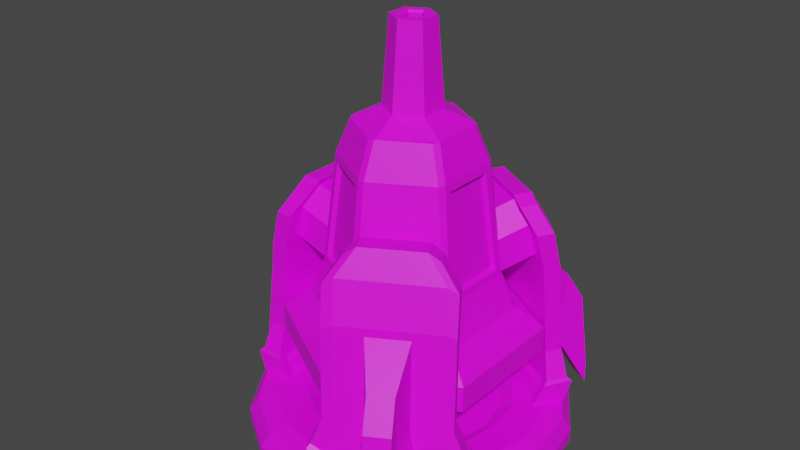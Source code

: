 # Source: AlienStationaryMissileLauncher.blend  (saved by Blender 3.6.11; exported with 4.5.12 LTS)
import bpy
from mathutils import Matrix  # noqa: F401  (used for matrix-valued properties, if any)

bpy.ops.wm.read_factory_settings(use_empty=True)
scene = bpy.context.scene
scene.name = 'Scene'

# ---- collections
col_collection = bpy.data.collections.new('Collection'); scene.collection.children.link(col_collection)

# ---- images (referenced by path relative to the original .blend; pixels are not part of the script)
import os
ASSET_DIR = os.environ.get("B2B_ASSET_DIR", "")  # directory of the original .blend (textures are referenced by path, not embedded)
HERE = os.path.dirname(os.path.abspath(__file__))  # packed textures are extracted next to this script under _unpacked/

def load_image(name, relpath, width, height, colorspace="sRGB"):
    """Load a texture the original file referenced (path relative to the .blend, or extracted next to this script)."""
    p = next((c for c in (os.path.join(HERE, relpath), os.path.join(ASSET_DIR, relpath)) if relpath and os.path.exists(c)), "")
    if p:
        img = bpy.data.images.load(p, check_existing=True)
        img.name = name
    else:  # same state as the original file: an image datablock whose file is absent (Cycles renders it pink)
        img = bpy.data.images.new(name, width, height)
        img.source = "FILE"
        img.filepath = "//" + (relpath or name)
    img.colorspace_settings.name = colorspace
    return img
img_blue_team_png = load_image('blue_team.png', 'blue_team.png', 1024, 1024, 'sRGB')

# ---- materials (node trees are filled in below, after node groups)
mat_material = bpy.data.materials.new('Material')
mat_material.alpha_threshold = 0.0
mat_material.use_transparent_shadow = False
mat_material.roughness = 0.5
mat_material.line_color = (0.0, 0.0, 0.0, 1.0)

# ---- material node trees
mat_material.use_nodes = True; mat_material.node_tree.nodes.clear()
_N = mat_material.node_tree.nodes; _L = mat_material.node_tree.links
n0 = _N.new('ShaderNodeOutputMaterial'); n0.name = 'Material Output'; n0.location = (300, 300)
n1 = _N.new('ShaderNodeBsdfPrincipled'); n1.name = 'Principled BSDF'; n1.location = (10, 300)
n1.distribution = 'GGX'
n1.subsurface_method = 'RANDOM_WALK_SKIN'
n1.inputs[3].default_value = 1.45
n1.inputs[27].default_value = (0.0, 0.0, 0.0, 1.0)
n1.inputs[28].default_value = 1.0
n2 = _N.new('ShaderNodeTexImage'); n2.name = 'Image Texture'; n2.location = (-280, 280)
n2.image = img_blue_team_png
_L.new(n1.outputs[0], n0.inputs[0])
_L.new(n2.outputs[0], n1.inputs[0])
n0.is_active_output = True

# ---- world
world_world = bpy.data.worlds.new('World'); scene.world = world_world
world_world.use_nodes = True; world_world.node_tree.nodes.clear()
_N = world_world.node_tree.nodes; _L = world_world.node_tree.links
n0 = _N.new('ShaderNodeOutputWorld'); n0.name = 'World Output'; n0.location = (300, 300)
n1 = _N.new('ShaderNodeBackground'); n1.name = 'Background'; n1.location = (10, 300)
n1.inputs[0].default_value = (0.05088, 0.05088, 0.05088, 1.0)
_L.new(n1.outputs[0], n0.inputs[0])
n0.is_active_output = True
world_world.color = (0.05088, 0.05088, 0.05088)
world_world.use_sun_shadow = False
world_world.sun_shadow_jitter_overblur = 0.0

# ---- meshes
me_cylinder = bpy.data.meshes.new('Cylinder')
me_cylinder.from_pydata([(0.0, 0.4876, 5.616), (0.4222, 0.2438, 5.616), (0.4222, -0.2438, 5.616), (0.0, -0.4876, 5.616), (-0.4222, -0.2438, 5.616), (-0.4222, 0.2438, 5.616), (7.221e-09, 2.201, 1.897), (1.906, 1.1, 1.897), (1.906, -1.1, 1.897), (7.221e-09, -2.201, 1.897), (-1.906, -1.1, 1.897), (-1.906, 1.1, 1.897), (7.221e-09, 2.201, 1.454), (1.906, 1.1, 1.454), (1.906, -1.1, 1.454), (7.221e-09, -2.201, 1.454), (-1.906, -1.1, 1.454), (-1.906, 1.1, 1.454), (0.213, 0.123, 7.059), (3.208e-07, 0.246, 7.059), (0.213, -0.123, 7.059), (3.208e-07, -0.246, 7.059), (-0.213, -0.123, 7.059), (-0.213, 0.123, 7.059), (0.3203, 0.1849, 7.059), (3.208e-07, 0.3698, 7.059), (0.3203, -0.1849, 7.059), (3.208e-07, -0.3698, 7.059), (-0.3203, -0.1849, 7.059), (-0.3203, 0.1849, 7.059), (0.1702, 0.09829, 7.018), (-1.726e-07, 0.1966, 7.018), (0.1702, -0.09829, 7.018), (-1.726e-07, -0.1966, 7.018), (-0.1702, -0.09829, 7.018), (-0.1702, 0.09829, 7.018), (8.65e-09, 2.037, 1.342), (1.764, 1.018, 1.342), (1.764, -1.018, 1.342), (8.65e-09, -2.037, 1.342), (-1.764, -1.018, 1.342), (-1.764, 1.018, 1.342), (1.681e-09, 1.499, 1.054), (1.298, 0.7493, 1.054), (1.298, -0.7493, 1.054), (1.681e-09, -1.499, 1.054), (-1.298, -0.7493, 1.054), (-1.298, 0.7493, 1.054), (-0.05769, 1.699, 2.269), (0.05769, 1.699, 2.269), (7.992e-10, 1.784, 2.228), (1.442, 0.8994, 2.269), (1.5, 0.7994, 2.269), (1.545, 0.892, 2.228), (1.5, -0.7994, 2.269), (1.442, -0.8994, 2.269), (1.545, -0.892, 2.228), (0.05769, -1.699, 2.269), (-0.05769, -1.699, 2.269), (7.992e-10, -1.784, 2.228), (-1.442, -0.8994, 2.269), (-1.5, -0.7994, 2.269), (-1.545, -0.892, 2.228), (-1.5, 0.7994, 2.269), (-1.442, 0.8994, 2.269), (-1.545, 0.892, 2.228), (0.866, 0.4334, 5.392), (0.8083, 0.5333, 5.392), (0.8087, 0.4669, 5.392), (0.05769, 0.9667, 5.392), (-0.05769, 0.9667, 5.392), (0.0, 0.9338, 5.392), (0.8083, -0.5333, 5.392), (0.866, -0.4334, 5.392), (0.8087, -0.4669, 5.392), (-0.05769, -0.9667, 5.392), (0.05769, -0.9667, 5.392), (0.0, -0.9338, 5.392), (-0.866, -0.4334, 5.392), (-0.8083, -0.5333, 5.392), (-0.8087, -0.4669, 5.392), (-0.8083, 0.5333, 5.392), (-0.866, 0.4334, 5.392), (-0.8087, 0.4669, 5.392), (-8.246e-09, 2.63, 0.4105), (1.006, 2.43, 0.4105), (-8.852e-09, 2.782, -0.0389), (-8.852e-09, 2.782, 0.1858), (1.065, 2.57, -0.0389), (1.065, 2.57, 0.1858), (1.967, 1.967, -0.0389), (1.967, 1.967, 0.1858), (2.57, 1.065, -0.0389), (2.57, 1.065, 0.1858), (2.782, 0.0, -0.0389), (2.782, 0.0, 0.1858), (2.57, -1.065, -0.0389), (2.57, -1.065, 0.1858), (1.967, -1.967, -0.0389), (1.967, -1.967, 0.1858), (1.065, -2.57, -0.0389), (1.065, -2.57, 0.1858), (-8.852e-09, -2.782, -0.0389), (-8.852e-09, -2.782, 0.1858), (-1.065, -2.57, -0.0389), (-1.065, -2.57, 0.1858), (-1.967, -1.967, -0.0389), (-1.967, -1.967, 0.1858), (-2.57, -1.065, -0.0389), (-2.57, -1.065, 0.1858), (-2.782, 0.0, -0.0389), (-2.782, 0.0, 0.1858), (-2.57, 1.065, -0.0389), (-2.57, 1.065, 0.1858), (-1.967, 1.967, -0.0389), (-1.967, 1.967, 0.1858), (-1.065, 2.57, -0.0389), (-1.065, 2.57, 0.1858), (1.859, 1.859, 0.4105), (2.43, 1.006, 0.4105), (2.63, 8.167e-10, 0.4105), (2.43, -1.006, 0.4105), (1.859, -1.859, 0.4105), (1.006, -2.43, 0.4105), (-8.246e-09, -2.63, 0.4105), (-1.006, -2.43, 0.4105), (-1.859, -1.859, 0.4105), (-2.43, -1.006, 0.4105), (-2.63, 8.167e-10, 0.4105), (-2.43, 1.006, 0.4105), (-1.859, 1.859, 0.4105), (-1.006, 2.43, 0.4105), (-5.441e-09, 1.774, 0.4905), (-0.6789, 1.639, 0.4905), (-1.254, 1.254, 0.4905), (-1.639, 0.6789, 0.4905), (-1.774, -1.195e-08, 0.4905), (-1.639, -0.6789, 0.4905), (-1.254, -1.254, 0.4905), (-0.6789, -1.639, 0.4905), (-5.441e-09, -1.774, 0.4905), (0.6789, -1.639, 0.4905), (1.254, -1.254, 0.4905), (1.639, -0.6789, 0.4905), (1.774, -1.195e-08, 0.4905), (1.639, 0.6789, 0.4905), (1.254, 1.254, 0.4905), (0.6789, 1.639, 0.4905), (-5.441e-09, 2.311, 0.4905), (-0.8844, 2.135, 0.4905), (-1.634, 1.634, 0.4905), (-2.135, 0.8844, 0.4905), (-2.311, -3.797e-09, 0.4905), (-2.135, -0.8844, 0.4905), (-1.634, -1.634, 0.4905), (-0.8844, -2.135, 0.4905), (-5.441e-09, -2.311, 0.4905), (0.8844, -2.135, 0.4905), (1.634, -1.634, 0.4905), (2.135, -0.8844, 0.4905), (2.311, -3.797e-09, 0.4905), (2.135, 0.8844, 0.4905), (1.634, 1.634, 0.4905), (0.8844, 2.135, 0.4905), (-8.606e-10, 1.557, 0.3718), (-0.5958, 1.438, 0.3718), (-1.101, 1.101, 0.3718), (-1.438, 0.5958, 0.3718), (-1.557, -8.668e-09, 0.3718), (-1.438, -0.5958, 0.3718), (-1.101, -1.101, 0.3718), (-0.5958, -1.438, 0.3718), (-8.606e-10, -1.557, 0.3718), (0.5958, -1.438, 0.3718), (1.101, -1.101, 0.3718), (1.438, -0.5958, 0.3718), (1.557, -8.668e-09, 0.3718), (1.438, 0.5958, 0.3718), (1.101, 1.101, 0.3718), (0.5958, 1.438, 0.3718), (-0.169, 1.374, 2.989), (-0.169, 1.163, 4.672), (0.05769, 1.211, 4.799), (0.05769, 1.455, 2.862), (1.091, 0.4349, 4.672), (1.275, 0.5409, 2.989), (1.231, 0.7773, 2.862), (1.02, 0.6553, 4.799), (1.02, -0.6553, 4.799), (1.231, -0.7773, 2.862), (1.275, -0.5409, 2.989), (1.091, -0.4349, 4.672), (-0.169, -1.163, 4.672), (-0.169, -1.374, 2.989), (0.05769, -1.455, 2.862), (0.05769, -1.211, 4.799), (-1.077, -0.5554, 4.799), (-1.289, -0.6774, 2.862), (-1.106, -0.8336, 2.989), (-0.9223, -0.7276, 4.672), (-0.9223, 0.7276, 4.672), (-1.106, 0.8336, 2.989), (-1.289, 0.6774, 2.862), (-1.077, 0.5554, 4.799), (-0.05769, 1.455, 2.862), (-0.05769, 1.211, 4.799), (1.077, 0.5554, 4.799), (1.289, 0.6774, 2.862), (1.289, -0.6774, 2.862), (1.077, -0.5554, 4.799), (-0.05769, -1.211, 4.799), (-0.05769, -1.455, 2.862), (-1.231, -0.7773, 2.862), (-1.02, -0.6553, 4.799), (-1.02, 0.6553, 4.799), (-1.231, 0.7773, 2.862), (-0.1584, 1.288, 3.042), (-0.1584, 1.089, 4.619), (1.023, 0.4076, 4.619), (1.195, 0.5069, 3.042), (1.195, -0.5069, 3.042), (1.023, -0.4076, 4.619), (-0.1584, -1.089, 4.619), (-0.1584, -1.288, 3.042), (-1.036, -0.7812, 3.042), (-0.8643, -0.6819, 4.619), (-0.8643, 0.6819, 4.619), (-1.036, 0.7812, 3.042), (0.1702, 0.09829, 6.301), (6.78e-07, 0.1966, 6.301), (0.1702, -0.09829, 6.301), (6.78e-07, -0.1966, 6.301), (-0.1702, -0.09829, 6.301), (-0.1702, 0.09829, 6.301)], [], [(214, 81, 70, 205), (53, 52, 54, 56, 8, 7), (56, 55, 57, 59, 9, 8), (59, 58, 60, 62, 10, 9), (5, 4, 28, 29), (62, 61, 63, 65, 11, 10), (65, 64, 48, 50, 6, 11), (196, 78, 82, 203), (11, 6, 12, 17), (188, 72, 76, 195), (0, 1, 68, 67, 69, 71), (182, 69, 67, 187), (210, 75, 79, 213), (206, 66, 73, 209), (13, 14, 38, 37), (9, 10, 16, 15), (7, 8, 14, 13), (10, 11, 17, 16), (8, 9, 15, 14), (6, 7, 13, 12), (1, 2, 74, 73, 66, 68), (5, 0, 71, 70, 81, 83), (3, 4, 80, 79, 75, 77), (4, 5, 83, 82, 78, 80), (2, 3, 77, 76, 72, 74), (19, 23, 35, 31), (3, 2, 26, 27), (1, 0, 25, 24), (0, 5, 29, 25), (4, 3, 27, 28), (2, 1, 24, 26), (19, 18, 24, 25), (18, 20, 26, 24), (20, 21, 27, 26), (21, 22, 28, 27), (22, 23, 29, 28), (23, 19, 25, 29), (34, 33, 231, 232), (22, 21, 33, 34), (20, 18, 30, 32), (23, 22, 34, 35), (21, 20, 32, 33), (18, 19, 31, 30), (41, 36, 42, 47), (16, 17, 41, 40), (14, 15, 39, 38), (12, 13, 37, 36), (17, 12, 36, 41), (15, 16, 40, 39), (42, 43, 44, 45, 46, 47), (39, 40, 46, 45), (37, 38, 44, 43), (40, 41, 47, 46), (38, 39, 45, 44), (36, 37, 43, 42), (48, 49, 50), (51, 52, 53), (54, 55, 56), (57, 58, 59), (60, 61, 62), (63, 64, 65), (66, 67, 68), (69, 70, 71), (72, 73, 74), (75, 76, 77), (78, 79, 80), (81, 82, 83), (205, 70, 69, 182), (207, 52, 51, 186), (189, 55, 54, 208), (211, 58, 57, 194), (197, 61, 60, 212), (215, 64, 63, 202), (50, 49, 51, 53, 7, 6), (124, 123, 157, 156), (111, 109, 127, 128), (86, 87, 89, 88), (121, 120, 160, 159), (105, 103, 124, 125), (88, 89, 91, 90), (127, 126, 154, 153), (99, 97, 121, 122), (90, 91, 93, 92), (130, 129, 151, 150), (93, 91, 118, 119), (92, 93, 95, 94), (85, 84, 148, 163), (113, 111, 128, 129), (94, 95, 97, 96), (120, 119, 161, 160), (107, 105, 125, 126), (96, 97, 99, 98), (123, 122, 158, 157), (101, 99, 122, 123), (98, 99, 101, 100), (126, 125, 155, 154), (95, 93, 119, 120), (100, 101, 103, 102), (129, 128, 152, 151), (89, 87, 84, 85), (102, 103, 105, 104), (119, 118, 162, 161), (87, 117, 131, 84), (104, 105, 107, 106), (122, 121, 159, 158), (115, 113, 129, 130), (106, 107, 109, 108), (125, 124, 156, 155), (109, 107, 126, 127), (108, 109, 111, 110), (128, 127, 153, 152), (103, 101, 123, 124), (110, 111, 113, 112), (144, 145, 177, 176), (97, 95, 120, 121), (112, 113, 115, 114), (91, 89, 85, 118), (131, 130, 150, 149), (114, 115, 117, 116), (84, 131, 149, 148), (117, 115, 130, 131), (116, 117, 87, 86), (86, 88, 90, 92, 94, 96, 98, 100, 102, 104, 106, 108, 110, 112, 114, 116), (118, 85, 163, 162), (133, 132, 148, 149), (134, 133, 149, 150), (135, 134, 150, 151), (136, 135, 151, 152), (137, 136, 152, 153), (138, 137, 153, 154), (139, 138, 154, 155), (140, 139, 155, 156), (141, 140, 156, 157), (142, 141, 157, 158), (143, 142, 158, 159), (144, 143, 159, 160), (145, 144, 160, 161), (146, 145, 161, 162), (147, 146, 162, 163), (132, 147, 163, 148), (179, 164, 165, 166, 167, 168, 169, 170, 171, 172, 173, 174, 175, 176, 177, 178), (137, 138, 170, 169), (145, 146, 178, 177), (138, 139, 171, 170), (146, 147, 179, 178), (139, 140, 172, 171), (132, 133, 165, 164), (147, 132, 164, 179), (140, 141, 173, 172), (133, 134, 166, 165), (141, 142, 174, 173), (134, 135, 167, 166), (142, 143, 175, 174), (135, 136, 168, 167), (143, 144, 176, 175), (136, 137, 169, 168), (81, 214, 203, 82), (214, 215, 202, 203), (78, 196, 213, 79), (196, 197, 212, 213), (75, 210, 195, 76), (210, 211, 194, 195), (72, 188, 209, 73), (188, 189, 208, 209), (66, 206, 187, 67), (206, 207, 186, 187), (48, 204, 183, 49), (204, 205, 182, 183), (52, 207, 208, 54), (192, 199, 225, 222), (58, 211, 212, 60), (191, 190, 220, 221), (49, 183, 186, 51), (183, 182, 187, 186), (55, 189, 194, 57), (189, 188, 195, 194), (61, 197, 202, 63), (197, 196, 203, 202), (64, 215, 204, 48), (201, 200, 226, 227), (180, 181, 205, 204), (184, 185, 207, 206), (190, 191, 209, 208), (192, 193, 211, 210), (198, 199, 213, 212), (200, 201, 215, 214), (185, 190, 208, 207), (191, 184, 206, 209), (193, 198, 212, 211), (199, 192, 210, 213), (201, 180, 204, 215), (181, 200, 214, 205), (219, 218, 221, 220), (223, 222, 225, 224), (227, 226, 217, 216), (190, 185, 219, 220), (193, 192, 222, 223), (180, 201, 227, 216), (181, 180, 216, 217), (184, 191, 221, 218), (199, 198, 224, 225), (200, 181, 217, 226), (185, 184, 218, 219), (198, 193, 223, 224), (228, 229, 233, 232, 231, 230), (32, 30, 228, 230), (35, 34, 232, 233), (33, 32, 230, 231), (30, 31, 229, 228), (31, 35, 233, 229)])
_uv = me_cylinder.uv_layers.new(name='UVMap')
_uv.uv.foreach_set('vector', [0.1825, 0.3086, 0.1825, 0.3086, 0.1825, 0.3086, 0.1825, 0.3086, 0.1825, 0.3086, 0.1825, 0.3086, 0.1825, 0.3086, 0.1825, 0.3086, 0.1825, 0.3086, 0.1825, 0.3086, 0.1825, 0.3086, 0.1825, 0.3086, 0.1825, 0.3086, 0.1825, 0.3086, 0.1825, 0.3086, 0.1825, 0.3086, 0.1825, 0.3086, 0.1825, 0.3086, 0.1825, 0.3086, 0.1825, 0.3086, 0.1825, 0.3086, 0.1825, 0.3086, 0.1825, 0.3086, 0.1825, 0.3086, 0.1825, 0.3086, 0.1825, 0.3086, 0.1825, 0.3086, 0.1825, 0.3086, 0.1825, 0.3086, 0.1825, 0.3086, 0.1825, 0.3086, 0.1825, 0.3086, 0.1825, 0.3086, 0.1825, 0.3086, 0.1825, 0.3086, 0.1825, 0.3086, 0.1825, 0.3086, 0.1825, 0.3086, 0.1825, 0.3086, 0.1825, 0.3086, 0.1825, 0.3086, 0.1825, 0.3086, 0.1825, 0.3086, 0.1825, 0.3086, 0.1825, 0.3086, 0.1825, 0.3086, 0.1825, 0.3086, 0.1825, 0.3086, 0.1825, 0.3086, 0.1825, 0.3086, 0.1825, 0.3086, 0.1825, 0.3086, 0.1825, 0.3086, 0.1825, 0.3086, 0.1825, 0.3086, 0.1825, 0.3086, 0.1825, 0.3086, 0.1825, 0.3086, 0.1825, 0.3086, 0.1825, 0.3086, 0.1825, 0.3086, 0.1825, 0.3086, 0.1825, 0.3086, 0.1825, 0.3086, 0.1825, 0.3086, 0.1825, 0.3086, 0.1825, 0.3086, 0.1825, 0.3086, 0.1825, 0.3086, 0.1825, 0.3086, 0.1825, 0.3086, 0.1825, 0.3086, 0.1825, 0.3086, 0.1825, 0.3086, 0.1825, 0.3086, 0.1825, 0.3086, 0.1825, 0.3086, 0.1825, 0.3086, 0.1825, 0.3086, 0.1825, 0.3086, 0.1825, 0.3086, 0.1825, 0.3086, 0.1825, 0.3086, 0.1825, 0.3086, 0.1825, 0.3086, 0.1825, 0.3086, 0.1825, 0.3086, 0.1825, 0.3086, 0.1825, 0.3086, 0.1825, 0.3086, 0.1825, 0.3086, 0.1825, 0.3086, 0.1825, 0.3086, 0.1825, 0.3086, 0.1825, 0.3086, 0.1825, 0.3086, 0.1825, 0.3086, 0.1825, 0.3086, 0.1825, 0.3086, 0.1825, 0.3086, 0.1825, 0.3086, 0.1825, 0.3086, 0.1825, 0.3086, 0.1825, 0.3086, 0.1825, 0.3086, 0.1825, 0.3086, 0.1825, 0.3086, 0.1825, 0.3086, 0.1825, 0.3086, 0.1825, 0.3086, 0.1825, 0.3086, 0.1825, 0.3086, 0.1825, 0.3086, 0.1825, 0.3086, 0.1825, 0.3086, 0.1825, 0.3086, 0.1825, 0.3086, 0.1825, 0.3086, 0.1825, 0.3086, 0.1825, 0.3086, 0.1825, 0.3086, 0.1825, 0.3086, 0.1709, 0.4604, 0.1709, 0.4604, 0.1709, 0.4604, 0.1709, 0.4604, 0.1825, 0.3086, 0.1825, 0.3086, 0.1825, 0.3086, 0.1825, 0.3086, 0.1825, 0.3086, 0.1825, 0.3086, 0.1825, 0.3086, 0.1825, 0.3086, 0.1825, 0.3086, 0.1825, 0.3086, 0.1825, 0.3086, 0.1825, 0.3086, 0.1825, 0.3086, 0.1825, 0.3086, 0.1825, 0.3086, 0.1825, 0.3086, 0.1825, 0.3086, 0.1825, 0.3086, 0.1825, 0.3086, 0.1825, 0.3086, 0.1825, 0.3086, 0.1825, 0.3086, 0.1825, 0.3086, 0.1825, 0.3086, 0.1825, 0.3086, 0.1825, 0.3086, 0.1825, 0.3086, 0.1825, 0.3086, 0.1825, 0.3086, 0.1825, 0.3086, 0.1825, 0.3086, 0.1825, 0.3086, 0.1825, 0.3086, 0.1825, 0.3086, 0.1825, 0.3086, 0.1825, 0.3086, 0.1825, 0.3086, 0.1825, 0.3086, 0.1825, 0.3086, 0.1825, 0.3086, 0.1825, 0.3086, 0.1825, 0.3086, 0.1825, 0.3086, 0.1825, 0.3086, 0.1709, 0.4604, 0.1709, 0.4604, 0.1709, 0.4604, 0.1709, 0.4604, 0.1709, 0.4604, 0.1709, 0.4604, 0.1709, 0.4604, 0.1709, 0.4604, 0.1709, 0.4604, 0.1709, 0.4604, 0.1709, 0.4604, 0.1709, 0.4604, 0.1709, 0.4604, 0.1709, 0.4604, 0.1709, 0.4604, 0.1709, 0.4604, 0.1709, 0.4604, 0.1709, 0.4604, 0.1709, 0.4604, 0.1709, 0.4604, 0.1709, 0.4604, 0.1709, 0.4604, 0.1709, 0.4604, 0.1709, 0.4604, 0.1825, 0.3086, 0.1825, 0.3086, 0.1825, 0.3086, 0.1825, 0.3086, 0.1825, 0.3086, 0.1825, 0.3086, 0.1825, 0.3086, 0.1825, 0.3086, 0.1825, 0.3086, 0.1825, 0.3086, 0.1825, 0.3086, 0.1825, 0.3086, 0.1825, 0.3086, 0.1825, 0.3086, 0.1825, 0.3086, 0.1825, 0.3086, 0.1825, 0.3086, 0.1825, 0.3086, 0.1825, 0.3086, 0.1825, 0.3086, 0.1825, 0.3086, 0.1825, 0.3086, 0.1825, 0.3086, 0.1825, 0.3086, 0.1825, 0.3086, 0.1825, 0.3086, 0.1825, 0.3086, 0.1825, 0.3086, 0.1825, 0.3086, 0.1825, 0.3086, 0.1825, 0.3086, 0.1825, 0.3086, 0.1825, 0.3086, 0.1825, 0.3086, 0.1825, 0.3086, 0.1825, 0.3086, 0.1825, 0.3086, 0.1825, 0.3086, 0.1825, 0.3086, 0.1825, 0.3086, 0.1825, 0.3086, 0.1825, 0.3086, 0.1825, 0.3086, 0.1825, 0.3086, 0.1825, 0.3086, 0.1825, 0.3086, 0.1825, 0.3086, 0.1825, 0.3086, 0.1825, 0.3086, 0.1825, 0.3086, 0.1825, 0.3086, 0.1825, 0.3086, 0.1825, 0.3086, 0.1825, 0.3086, 0.1825, 0.3086, 0.1825, 0.3086, 0.1825, 0.3086, 0.1825, 0.3086, 0.1825, 0.3086, 0.1825, 0.3086, 0.1825, 0.3086, 0.1825, 0.3086, 0.1825, 0.3086, 0.1825, 0.3086, 0.1825, 0.3086, 0.1825, 0.3086, 0.1825, 0.3086, 0.1825, 0.3086, 0.1825, 0.3086, 0.1825, 0.3086, 0.1825, 0.3086, 0.1825, 0.3086, 0.1825, 0.3086, 0.1825, 0.3086, 0.1825, 0.3086, 0.1825, 0.3086, 0.1825, 0.3086, 0.1825, 0.3086, 0.1825, 0.3086, 0.1825, 0.3086, 0.1825, 0.3086, 0.1825, 0.3086, 0.1825, 0.3086, 0.1825, 0.3086, 0.1825, 0.3086, 0.1825, 0.3086, 0.1825, 0.3086, 0.1825, 0.3086, 0.1825, 0.3086, 0.1825, 0.3086, 0.1825, 0.3086, 0.1825, 0.3086, 0.1825, 0.3086, 0.1825, 0.3086, 0.1825, 0.3086, 0.1825, 0.3086, 0.1825, 0.3086, 0.1825, 0.3086, 0.1825, 0.3086, 0.1825, 0.3086, 0.1825, 0.3086, 0.1825, 0.3086, 0.1825, 0.3086, 0.1825, 0.3086, 0.1825, 0.3086, 0.1825, 0.3086, 0.1825, 0.3086, 0.1825, 0.3086, 0.1825, 0.3086, 0.1825, 0.3086, 0.1825, 0.3086, 0.1825, 0.3086, 0.1825, 0.3086, 0.1825, 0.3086, 0.1825, 0.3086, 0.1825, 0.3086, 0.1825, 0.3086, 0.1825, 0.3086, 0.1825, 0.3086, 0.1825, 0.3086, 0.1825, 0.3086, 0.1825, 0.3086, 0.1825, 0.3086, 0.1825, 0.3086, 0.1825, 0.3086, 0.1825, 0.3086, 0.1825, 0.3086, 0.1825, 0.3086, 0.1825, 0.3086, 0.1825, 0.3086, 0.1825, 0.3086, 0.1825, 0.3086, 0.1825, 0.3086, 0.1825, 0.3086, 0.1825, 0.3086, 0.1825, 0.3086, 0.1825, 0.3086, 0.1825, 0.3086, 0.1825, 0.3086, 0.1825, 0.3086, 0.1825, 0.3086, 0.1825, 0.3086, 0.1825, 0.3086, 0.1825, 0.3086, 0.1825, 0.3086, 0.1825, 0.3086, 0.1825, 0.3086, 0.1825, 0.3086, 0.1825, 0.3086, 0.1825, 0.3086, 0.1825, 0.3086, 0.1825, 0.3086, 0.1825, 0.3086, 0.1825, 0.3086, 0.1825, 0.3086, 0.1825, 0.3086, 0.1825, 0.3086, 0.1825, 0.3086, 0.1825, 0.3086, 0.1825, 0.3086, 0.1825, 0.3086, 0.1825, 0.3086, 0.1825, 0.3086, 0.1825, 0.3086, 0.1825, 0.3086, 0.1825, 0.3086, 0.1825, 0.3086, 0.1825, 0.3086, 0.1825, 0.3086, 0.1825, 0.3086, 0.1825, 0.3086, 0.1825, 0.3086, 0.1825, 0.3086, 0.1825, 0.3086, 0.1825, 0.3086, 0.1825, 0.3086, 0.1825, 0.3086, 0.1825, 0.3086, 0.1825, 0.3086, 0.1825, 0.3086, 0.1825, 0.3086, 0.1825, 0.3086, 0.1825, 0.3086, 0.1825, 0.3086, 0.1825, 0.3086, 0.1825, 0.3086, 0.1825, 0.3086, 0.1825, 0.3086, 0.1825, 0.3086, 0.1825, 0.3086, 0.1825, 0.3086, 0.1825, 0.3086, 0.1825, 0.3086, 0.1825, 0.3086, 0.1825, 0.3086, 0.1825, 0.3086, 0.1825, 0.3086, 0.1825, 0.3086, 0.1825, 0.3086, 0.1825, 0.3086, 0.1825, 0.3086, 0.1825, 0.3086, 0.1825, 0.3086, 0.1825, 0.3086, 0.1825, 0.3086, 0.1825, 0.3086, 0.1825, 0.3086, 0.1825, 0.3086, 0.1825, 0.3086, 0.1825, 0.3086, 0.1825, 0.3086, 0.1825, 0.3086, 0.1825, 0.3086, 0.1825, 0.3086, 0.1825, 0.3086, 0.1825, 0.3086, 0.1825, 0.3086, 0.1825, 0.3086, 0.1825, 0.3086, 0.1825, 0.3086, 0.1825, 0.3086, 0.1825, 0.3086, 0.1825, 0.3086, 0.1825, 0.3086, 0.1825, 0.3086, 0.1825, 0.3086, 0.1825, 0.3086, 0.1825, 0.3086, 0.1825, 0.3086, 0.1825, 0.3086, 0.1825, 0.3086, 0.1825, 0.3086, 0.1825, 0.3086, 0.1825, 0.3086, 0.1825, 0.3086, 0.1825, 0.3086, 0.1825, 0.3086, 0.1825, 0.3086, 0.1825, 0.3086, 0.1825, 0.3086, 0.1825, 0.3086, 0.1825, 0.3086, 0.1825, 0.3086, 0.1825, 0.3086, 0.1825, 0.3086, 0.1825, 0.3086, 0.1825, 0.3086, 0.1825, 0.3086, 0.1825, 0.3086, 0.1825, 0.3086, 0.1825, 0.3086, 0.1825, 0.3086, 0.1825, 0.3086, 0.1825, 0.3086, 0.1825, 0.3086, 0.1825, 0.3086, 0.1825, 0.3086, 0.1825, 0.3086, 0.1825, 0.3086, 0.1825, 0.3086, 0.1825, 0.3086, 0.1825, 0.3086, 0.1825, 0.3086, 0.1825, 0.3086, 0.1825, 0.3086, 0.1825, 0.3086, 0.1825, 0.3086, 0.1825, 0.3086, 0.1825, 0.3086, 0.1825, 0.3086, 0.1825, 0.3086, 0.1825, 0.3086, 0.1891, 0.6568, 0.1891, 0.6568, 0.1891, 0.6568, 0.1891, 0.6568, 0.1825, 0.3086, 0.1825, 0.3086, 0.1825, 0.3086, 0.1825, 0.3086, 0.1825, 0.3086, 0.1825, 0.3086, 0.1825, 0.3086, 0.1825, 0.3086, 0.1825, 0.3086, 0.1825, 0.3086, 0.1825, 0.3086, 0.1825, 0.3086, 0.1825, 0.3086, 0.1825, 0.3086, 0.1825, 0.3086, 0.1825, 0.3086, 0.1825, 0.3086, 0.1825, 0.3086, 0.1825, 0.3086, 0.1825, 0.3086, 0.1825, 0.3086, 0.1825, 0.3086, 0.1825, 0.3086, 0.1825, 0.3086, 0.1825, 0.3086, 0.1825, 0.3086, 0.1825, 0.3086, 0.1825, 0.3086, 0.1825, 0.3086, 0.1825, 0.3086, 0.1825, 0.3086, 0.1825, 0.3086, 0.1825, 0.3086, 0.1825, 0.3086, 0.1825, 0.3086, 0.1825, 0.3086, 0.1825, 0.3086, 0.1825, 0.3086, 0.1825, 0.3086, 0.1825, 0.3086, 0.1825, 0.3086, 0.1825, 0.3086, 0.1825, 0.3086, 0.1825, 0.3086, 0.1825, 0.3086, 0.1825, 0.3086, 0.1825, 0.3086, 0.1825, 0.3086, 0.1825, 0.3086, 0.1825, 0.3086, 0.1825, 0.3086, 0.1825, 0.3086, 0.1825, 0.3086, 0.1825, 0.3086, 0.1825, 0.3086, 0.1825, 0.3086, 0.1825, 0.3086, 0.1825, 0.3086, 0.1825, 0.3086, 0.1825, 0.3086, 0.1825, 0.3086, 0.1825, 0.3086, 0.1825, 0.3086, 0.1825, 0.3086, 0.1825, 0.3086, 0.1825, 0.3086, 0.1825, 0.3086, 0.1825, 0.3086, 0.1825, 0.3086, 0.1825, 0.3086, 0.1825, 0.3086, 0.1825, 0.3086, 0.1825, 0.3086, 0.1825, 0.3086, 0.1825, 0.3086, 0.1825, 0.3086, 0.1825, 0.3086, 0.1825, 0.3086, 0.1825, 0.3086, 0.1825, 0.3086, 0.1825, 0.3086, 0.1825, 0.3086, 0.1825, 0.3086, 0.1825, 0.3086, 0.1825, 0.3086, 0.1825, 0.3086, 0.1825, 0.3086, 0.1825, 0.3086, 0.1825, 0.3086, 0.1825, 0.3086, 0.1825, 0.3086, 0.1825, 0.3086, 0.1825, 0.3086, 0.1825, 0.3086, 0.1825, 0.3086, 0.1825, 0.3086, 0.1825, 0.3086, 0.1825, 0.3086, 0.1825, 0.3086, 0.1825, 0.3086, 0.1825, 0.3086, 0.1825, 0.3086, 0.1825, 0.3086, 0.1825, 0.3086, 0.1825, 0.3086, 0.1825, 0.3086, 0.1825, 0.3086, 0.1825, 0.3086, 0.1825, 0.3086, 0.1825, 0.3086, 0.1825, 0.3086, 0.1825, 0.3086, 0.1825, 0.3086, 0.1825, 0.3086, 0.1825, 0.3086, 0.1825, 0.3086, 0.1809, 0.4693, 0.1809, 0.4693, 0.1809, 0.4693, 0.1809, 0.4693, 0.1809, 0.4693, 0.1809, 0.4693, 0.1809, 0.4693, 0.1809, 0.4693, 0.1809, 0.4693, 0.1809, 0.4693, 0.1809, 0.4693, 0.1809, 0.4693, 0.1809, 0.4693, 0.1809, 0.4693, 0.1809, 0.4693, 0.1809, 0.4693, 0.1891, 0.6568, 0.1891, 0.6568, 0.1891, 0.6568, 0.1891, 0.6568, 0.1891, 0.6568, 0.1891, 0.6568, 0.1891, 0.6568, 0.1891, 0.6568, 0.1891, 0.6568, 0.1891, 0.6568, 0.1891, 0.6568, 0.1891, 0.6568, 0.1891, 0.6568, 0.1891, 0.6568, 0.1891, 0.6568, 0.1891, 0.6568, 0.1891, 0.6568, 0.1891, 0.6568, 0.1891, 0.6568, 0.1891, 0.6568, 0.1891, 0.6568, 0.1891, 0.6568, 0.1891, 0.6568, 0.1891, 0.6568, 0.1891, 0.6568, 0.1891, 0.6568, 0.1891, 0.6568, 0.1891, 0.6568, 0.1891, 0.6568, 0.1891, 0.6568, 0.1891, 0.6568, 0.1891, 0.6568, 0.1891, 0.6568, 0.1891, 0.6568, 0.1891, 0.6568, 0.1891, 0.6568, 0.1891, 0.6568, 0.1891, 0.6568, 0.1891, 0.6568, 0.1891, 0.6568, 0.1891, 0.6568, 0.1891, 0.6568, 0.1891, 0.6568, 0.1891, 0.6568, 0.1891, 0.6568, 0.1891, 0.6568, 0.1891, 0.6568, 0.1891, 0.6568, 0.1891, 0.6568, 0.1891, 0.6568, 0.1891, 0.6568, 0.1891, 0.6568, 0.1891, 0.6568, 0.1891, 0.6568, 0.1891, 0.6568, 0.1891, 0.6568, 0.1891, 0.6568, 0.1891, 0.6568, 0.1891, 0.6568, 0.1891, 0.6568, 0.1825, 0.3086, 0.1825, 0.3086, 0.1825, 0.3086, 0.1825, 0.3086, 0.1825, 0.3086, 0.1825, 0.3086, 0.1825, 0.3086, 0.1825, 0.3086, 0.1825, 0.3086, 0.1825, 0.3086, 0.1825, 0.3086, 0.1825, 0.3086, 0.1825, 0.3086, 0.1825, 0.3086, 0.1825, 0.3086, 0.1825, 0.3086, 0.1825, 0.3086, 0.1825, 0.3086, 0.1825, 0.3086, 0.1825, 0.3086, 0.1825, 0.3086, 0.1825, 0.3086, 0.1825, 0.3086, 0.1825, 0.3086, 0.1825, 0.3086, 0.1825, 0.3086, 0.1825, 0.3086, 0.1825, 0.3086, 0.1825, 0.3086, 0.1825, 0.3086, 0.1825, 0.3086, 0.1825, 0.3086, 0.1825, 0.3086, 0.1825, 0.3086, 0.1825, 0.3086, 0.1825, 0.3086, 0.1825, 0.3086, 0.1825, 0.3086, 0.1825, 0.3086, 0.1825, 0.3086, 0.1825, 0.3086, 0.1825, 0.3086, 0.1825, 0.3086, 0.1825, 0.3086, 0.1825, 0.3086, 0.1825, 0.3086, 0.1825, 0.3086, 0.1825, 0.3086, 0.1825, 0.3086, 0.1825, 0.3086, 0.1825, 0.3086, 0.1825, 0.3086, 0.1842, 0.4911, 0.1842, 0.4911, 0.1842, 0.4911, 0.1842, 0.4911, 0.1825, 0.3086, 0.1825, 0.3086, 0.1825, 0.3086, 0.1825, 0.3086, 0.1842, 0.4911, 0.1842, 0.4911, 0.1842, 0.4911, 0.1842, 0.4911, 0.1825, 0.3086, 0.1825, 0.3086, 0.1825, 0.3086, 0.1825, 0.3086, 0.1825, 0.3086, 0.1825, 0.3086, 0.1825, 0.3086, 0.1825, 0.3086, 0.1825, 0.3086, 0.1825, 0.3086, 0.1825, 0.3086, 0.1825, 0.3086, 0.1825, 0.3086, 0.1825, 0.3086, 0.1825, 0.3086, 0.1825, 0.3086, 0.1825, 0.3086, 0.1825, 0.3086, 0.1825, 0.3086, 0.1825, 0.3086, 0.1825, 0.3086, 0.1825, 0.3086, 0.1825, 0.3086, 0.1825, 0.3086, 0.1825, 0.3086, 0.1825, 0.3086, 0.1825, 0.3086, 0.1825, 0.3086, 0.1842, 0.4911, 0.1842, 0.4911, 0.1842, 0.4911, 0.1842, 0.4911, 0.1825, 0.3086, 0.1825, 0.3086, 0.1825, 0.3086, 0.1825, 0.3086, 0.1825, 0.3086, 0.1825, 0.3086, 0.1825, 0.3086, 0.1825, 0.3086, 0.1825, 0.3086, 0.1825, 0.3086, 0.1825, 0.3086, 0.1825, 0.3086, 0.1825, 0.3086, 0.1825, 0.3086, 0.1825, 0.3086, 0.1825, 0.3086, 0.1825, 0.3086, 0.1825, 0.3086, 0.1825, 0.3086, 0.1825, 0.3086, 0.1825, 0.3086, 0.1825, 0.3086, 0.1825, 0.3086, 0.1825, 0.3086, 0.1825, 0.3086, 0.1825, 0.3086, 0.1825, 0.3086, 0.1825, 0.3086, 0.1825, 0.3086, 0.1825, 0.3086, 0.1825, 0.3086, 0.1825, 0.3086, 0.1825, 0.3086, 0.1825, 0.3086, 0.1825, 0.3086, 0.1825, 0.3086, 0.1825, 0.3086, 0.1825, 0.3086, 0.1825, 0.3086, 0.1825, 0.3086, 0.1825, 0.3086, 0.1825, 0.3086, 0.1825, 0.3086, 0.1825, 0.3086, 0.1825, 0.3086, 0.1825, 0.3086, 0.1825, 0.3086, 0.1825, 0.3086, 0.4818, 0.2996, 0.4818, 0.2996, 0.4818, 0.2996, 0.4818, 0.2996, 0.4818, 0.2996, 0.4818, 0.2996, 0.4818, 0.2996, 0.4818, 0.2996, 0.4818, 0.2996, 0.4818, 0.2996, 0.4818, 0.2996, 0.4818, 0.2996, 0.1842, 0.4911, 0.1842, 0.4911, 0.1842, 0.4911, 0.1842, 0.4911, 0.1842, 0.4911, 0.1842, 0.4911, 0.1842, 0.4911, 0.1842, 0.4911, 0.1842, 0.4911, 0.1842, 0.4911, 0.1842, 0.4911, 0.1842, 0.4911, 0.1842, 0.4911, 0.1842, 0.4911, 0.1842, 0.4911, 0.1842, 0.4911, 0.1842, 0.4911, 0.1842, 0.4911, 0.1842, 0.4911, 0.1842, 0.4911, 0.1842, 0.4911, 0.1842, 0.4911, 0.1842, 0.4911, 0.1842, 0.4911, 0.1842, 0.4911, 0.1842, 0.4911, 0.1842, 0.4911, 0.1842, 0.4911, 0.1842, 0.4911, 0.1842, 0.4911, 0.1842, 0.4911, 0.1842, 0.4911, 0.1842, 0.4911, 0.1842, 0.4911, 0.1842, 0.4911, 0.1842, 0.4911, 0.1709, 0.4604, 0.1709, 0.4604, 0.1709, 0.4604, 0.1709, 0.4604, 0.1709, 0.4604, 0.1709, 0.4604, 0.1709, 0.4604, 0.1709, 0.4604, 0.1709, 0.4604, 0.1709, 0.4604, 0.1709, 0.4604, 0.1709, 0.4604, 0.1709, 0.4604, 0.1709, 0.4604, 0.1709, 0.4604, 0.1709, 0.4604, 0.1709, 0.4604, 0.1709, 0.4604, 0.1709, 0.4604, 0.1709, 0.4604, 0.1709, 0.4604, 0.1709, 0.4604, 0.1709, 0.4604, 0.1709, 0.4604, 0.1709, 0.4604, 0.1709, 0.4604])
me_cylinder.materials.append(mat_material)
me_cylinder.update()
me_cube_001 = bpy.data.meshes.new('Cube.001')
me_cube_001.from_pydata([(-2.328, -0.8411, 1.288), (-2.204, -0.3553, 2.835), (-2.328, 0.8411, 1.288), (-2.204, 0.3553, 2.835), (-2.009, -0.8411, 1.288), (-1.847, -0.7239, 3.085), (-2.009, 0.8411, 1.288), (-1.847, 0.7239, 3.085), (-2.356, 0.4223, 0.9378), (-2.356, -0.4223, 0.9378), (-1.972, 1.04, 0.8025), (-1.972, -1.04, 0.8025), (-2.444, 1.099, 0.7433), (-2.444, -1.099, 0.7433), (-1.894, 1.099, 0.7433), (-1.894, -1.099, 0.7433), (-2.303, 1.099, 0.335), (-2.303, -1.099, 0.335), (-1.654, 1.099, 0.335), (-1.654, -1.099, 0.335), (-2.04, 1.099, 0.163), (-2.04, -1.099, 0.163), (-1.265, 1.099, 0.163), (-1.265, -1.099, 0.163), (-1.732, 1.099, -0.03594), (-1.732, -1.099, -0.03594), (-0.9567, 1.099, -0.03594), (-0.9567, -1.099, -0.03594), (-2.025, -0.8411, 3.676), (-2.025, 0.8411, 3.676), (-1.706, 0.8411, 3.676), (-1.72, -0.7239, 3.645), (-1.828, -0.5256, 4.117), (-1.828, 0.5256, 4.117), (-1.557, 0.4622, 4.01), (-1.557, -0.4622, 4.01), (-2.303, -1.017, 1.34), (-2.177, -1.017, 2.912), (-2.177, 1.017, 2.912), (-2.303, 1.017, 1.34), (-2.005, 1.017, 1.34), (-1.879, 1.017, 2.912), (-1.879, -1.017, 2.912), (-2.005, -1.017, 1.34), (-1.97, 1.204, 0.8861), (-2.338, 1.204, 0.8861), (-2.338, -1.204, 0.8861), (-1.97, -1.204, 0.8861), (-1.897, 1.258, 0.8308), (-2.411, 1.258, 0.8308), (-2.411, -1.258, 0.8308), (-1.897, -1.258, 0.8308), (-1.673, 1.258, 0.4494), (-2.279, 1.258, 0.4494), (-2.279, -1.258, 0.4494), (-1.673, -1.258, 0.4494), (-1.309, 1.258, 0.2887), (-2.034, 1.258, 0.2887), (-2.034, -1.258, 0.2887), (-1.309, -1.258, 0.2887), (-1.021, 1.258, 0.1028), (-1.746, 1.258, 0.1028), (-1.746, -1.258, 0.1028), (-1.021, -1.258, 0.1028), (-2.019, 1.017, 3.571), (-1.721, 1.017, 3.571), (-1.721, -1.017, 3.571), (-2.019, -1.017, 3.571), (-1.836, 0.7226, 3.983), (-1.538, 0.7226, 3.983), (-1.538, -0.7226, 3.983), (-1.836, -0.7226, 3.983), (-1.874, 0.8411, 2.971), (-1.874, -0.8411, 2.971), (-1.706, -0.8411, 3.676), (-1.72, 0.7239, 3.645), (-1.509, 0.5256, 4.117), (-1.509, -0.5256, 4.117), (-1.136, 0.7239, 3.45), (-1.136, -0.7239, 3.45), (-1.263, 0.7239, 2.89), (-1.263, -0.7239, 2.89), (-0.9731, 0.4622, 3.816), (-0.9731, -0.4622, 3.816), (-2.33, -0.3553, 1.262), (-2.193, -0.8411, 2.971), (-2.193, 0.8411, 2.971), (-2.33, 0.3553, 1.262), (-2.366, 1.04, 0.8025), (-2.366, -1.04, 0.8025), (-2.689, 0.2146, 1.294), (-2.689, -0.2146, 1.294), (-2.797, -0.2146, 2.239), (-2.797, 0.2146, 2.239), (-2.667, 0.255, 0.9699), (-2.667, -0.255, 0.9699), (-3.292, 0.2146, 0.3066), (-3.292, -0.2146, 0.3066), (-3.102, -0.2146, 1.74), (-3.102, 0.2146, 1.74), (-3.27, 0.255, -0.03774), (-3.27, -0.255, -0.03774)], [], [(84, 1, 92, 91), (16, 12, 49, 53), (6, 72, 73, 4), (25, 27, 63, 62), (14, 18, 52, 48), (86, 85, 28, 29), (72, 6, 40, 41), (3, 87, 90, 93), (6, 4, 11, 10), (11, 4, 43, 47), (14, 15, 19, 18), (30, 72, 41, 65), (10, 11, 15, 14), (89, 88, 12, 13), (19, 15, 51, 55), (13, 12, 16, 17), (26, 24, 61, 60), (0, 89, 46, 36), (73, 74, 66, 42), (88, 2, 39, 45), (18, 19, 23, 22), (17, 16, 20, 21), (24, 26, 27, 25), (22, 23, 27, 26), (21, 20, 24, 25), (86, 29, 64, 38), (2, 86, 38, 39), (20, 16, 53, 57), (6, 10, 44, 40), (34, 35, 83, 82), (76, 33, 32, 77), (28, 85, 37, 67), (75, 34, 82, 78), (29, 28, 32, 33), (39, 38, 41, 40), (43, 42, 37, 36), (39, 40, 44, 45), (47, 46, 50, 51), (43, 36, 46, 47), (45, 44, 48, 49), (55, 54, 58, 59), (51, 50, 54, 55), (49, 48, 52, 53), (57, 56, 60, 61), (53, 52, 56, 57), (59, 58, 62, 63), (67, 66, 70, 71), (37, 42, 66, 67), (41, 38, 64, 65), (65, 64, 68, 69), (33, 76, 69, 68), (22, 26, 60, 56), (13, 17, 54, 50), (24, 20, 57, 61), (4, 73, 42, 43), (77, 32, 71, 70), (27, 23, 59, 63), (74, 77, 70, 66), (89, 13, 50, 46), (21, 25, 62, 58), (32, 28, 67, 71), (15, 11, 47, 51), (29, 33, 68, 64), (10, 14, 48, 44), (17, 21, 58, 54), (76, 30, 65, 69), (12, 88, 45, 49), (23, 19, 55, 59), (85, 0, 36, 37), (18, 22, 56, 52), (7, 5, 73, 72), (5, 31, 74, 73), (75, 7, 72, 30), (35, 34, 76, 77), (31, 35, 77, 74), (34, 75, 30, 76), (81, 80, 78, 79), (79, 78, 82, 83), (31, 5, 81, 79), (35, 31, 79, 83), (7, 75, 78, 80), (5, 7, 80, 81), (1, 84, 0, 85), (3, 1, 85, 86), (87, 3, 86, 2), (9, 8, 88, 89), (8, 87, 2, 88), (84, 9, 89, 0), (95, 91, 97, 101), (91, 92, 98, 97), (9, 84, 91, 95), (8, 9, 95, 94), (1, 3, 93, 92), (87, 8, 94, 90), (97, 98, 99, 96), (97, 96, 100, 101), (94, 95, 101, 100), (92, 93, 99, 98), (90, 94, 100, 96), (93, 90, 96, 99)])
_uv = me_cube_001.uv_layers.new(name='UVMap')
_uv.uv.foreach_set('vector', [0.1924, 0.3333, 0.1924, 0.3333, 0.1924, 0.3333, 0.1924, 0.3333, 0.242, 0.495, 0.242, 0.495, 0.242, 0.495, 0.242, 0.495, 0.242, 0.495, 0.242, 0.495, 0.242, 0.495, 0.242, 0.495, 0.2255, 0.6925, 0.2255, 0.6925, 0.2255, 0.6925, 0.2255, 0.6925, 0.242, 0.495, 0.242, 0.495, 0.242, 0.495, 0.242, 0.495, 0.242, 0.495, 0.242, 0.495, 0.242, 0.495, 0.242, 0.495, 0.242, 0.495, 0.242, 0.495, 0.242, 0.495, 0.242, 0.495, 0.1924, 0.3333, 0.1924, 0.3333, 0.1924, 0.3333, 0.1924, 0.3333, 0.242, 0.495, 0.242, 0.495, 0.242, 0.495, 0.242, 0.495, 0.242, 0.495, 0.242, 0.495, 0.242, 0.495, 0.242, 0.495, 0.242, 0.495, 0.242, 0.495, 0.242, 0.495, 0.242, 0.495, 0.242, 0.495, 0.242, 0.495, 0.242, 0.495, 0.242, 0.495, 0.242, 0.495, 0.242, 0.495, 0.242, 0.495, 0.242, 0.495, 0.242, 0.495, 0.242, 0.495, 0.242, 0.495, 0.242, 0.495, 0.242, 0.495, 0.242, 0.495, 0.242, 0.495, 0.242, 0.495, 0.242, 0.495, 0.242, 0.495, 0.242, 0.495, 0.242, 0.495, 0.2255, 0.6925, 0.2255, 0.6925, 0.2255, 0.6925, 0.2255, 0.6925, 0.242, 0.495, 0.242, 0.495, 0.242, 0.495, 0.242, 0.495, 0.242, 0.495, 0.242, 0.495, 0.242, 0.495, 0.242, 0.495, 0.242, 0.495, 0.242, 0.495, 0.242, 0.495, 0.242, 0.495, 0.242, 0.495, 0.242, 0.495, 0.242, 0.495, 0.242, 0.495, 0.242, 0.495, 0.242, 0.495, 0.242, 0.495, 0.242, 0.495, 0.2255, 0.6925, 0.2255, 0.6925, 0.2255, 0.6925, 0.2255, 0.6925, 0.242, 0.495, 0.242, 0.495, 0.242, 0.495, 0.242, 0.495, 0.242, 0.495, 0.242, 0.495, 0.242, 0.495, 0.242, 0.495, 0.242, 0.495, 0.242, 0.495, 0.242, 0.495, 0.242, 0.495, 0.242, 0.495, 0.242, 0.495, 0.242, 0.495, 0.242, 0.495, 0.242, 0.495, 0.242, 0.495, 0.242, 0.495, 0.242, 0.495, 0.242, 0.495, 0.242, 0.495, 0.242, 0.495, 0.242, 0.495, 0.242, 0.495, 0.242, 0.495, 0.242, 0.495, 0.242, 0.495, 0.2255, 0.6925, 0.2255, 0.6925, 0.2255, 0.6925, 0.2255, 0.6925, 0.242, 0.495, 0.242, 0.495, 0.242, 0.495, 0.242, 0.495, 0.242, 0.495, 0.242, 0.495, 0.242, 0.495, 0.242, 0.495, 0.242, 0.495, 0.242, 0.495, 0.242, 0.495, 0.242, 0.495, 0.2255, 0.6925, 0.2255, 0.6925, 0.2255, 0.6925, 0.2255, 0.6925, 0.2255, 0.6925, 0.2255, 0.6925, 0.2255, 0.6925, 0.2255, 0.6925, 0.2255, 0.6925, 0.2255, 0.6925, 0.2255, 0.6925, 0.2255, 0.6925, 0.2255, 0.6925, 0.2255, 0.6925, 0.2255, 0.6925, 0.2255, 0.6925, 0.2255, 0.6925, 0.2255, 0.6925, 0.2255, 0.6925, 0.2255, 0.6925, 0.2255, 0.6925, 0.2255, 0.6925, 0.2255, 0.6925, 0.2255, 0.6925, 0.2255, 0.6925, 0.2255, 0.6925, 0.2255, 0.6925, 0.2255, 0.6925, 0.2255, 0.6925, 0.2255, 0.6925, 0.2255, 0.6925, 0.2255, 0.6925, 0.2255, 0.6925, 0.2255, 0.6925, 0.2255, 0.6925, 0.2255, 0.6925, 0.2255, 0.6925, 0.2255, 0.6925, 0.2255, 0.6925, 0.2255, 0.6925, 0.2255, 0.6925, 0.2255, 0.6925, 0.2255, 0.6925, 0.2255, 0.6925, 0.2255, 0.6925, 0.2255, 0.6925, 0.2255, 0.6925, 0.2255, 0.6925, 0.2255, 0.6925, 0.2255, 0.6925, 0.2255, 0.6925, 0.2255, 0.6925, 0.2255, 0.6925, 0.2255, 0.6925, 0.2255, 0.6925, 0.2255, 0.6925, 0.2255, 0.6925, 0.2255, 0.6925, 0.2255, 0.6925, 0.2255, 0.6925, 0.2255, 0.6925, 0.2255, 0.6925, 0.2255, 0.6925, 0.2255, 0.6925, 0.2255, 0.6925, 0.2255, 0.6925, 0.2255, 0.6925, 0.2255, 0.6925, 0.242, 0.495, 0.242, 0.495, 0.242, 0.495, 0.242, 0.495, 0.242, 0.495, 0.242, 0.495, 0.242, 0.495, 0.242, 0.495, 0.242, 0.495, 0.242, 0.495, 0.242, 0.495, 0.242, 0.495, 0.242, 0.495, 0.242, 0.495, 0.242, 0.495, 0.242, 0.495, 0.2255, 0.6925, 0.2255, 0.6925, 0.2255, 0.6925, 0.2255, 0.6925, 0.242, 0.495, 0.242, 0.495, 0.242, 0.495, 0.242, 0.495, 0.242, 0.495, 0.242, 0.495, 0.242, 0.495, 0.242, 0.495, 0.242, 0.495, 0.242, 0.495, 0.242, 0.495, 0.242, 0.495, 0.242, 0.495, 0.242, 0.495, 0.242, 0.495, 0.242, 0.495, 0.242, 0.495, 0.242, 0.495, 0.242, 0.495, 0.242, 0.495, 0.242, 0.495, 0.242, 0.495, 0.242, 0.495, 0.242, 0.495, 0.242, 0.495, 0.242, 0.495, 0.242, 0.495, 0.242, 0.495, 0.242, 0.495, 0.242, 0.495, 0.242, 0.495, 0.242, 0.495, 0.242, 0.495, 0.242, 0.495, 0.242, 0.495, 0.242, 0.495, 0.242, 0.495, 0.242, 0.495, 0.242, 0.495, 0.242, 0.495, 0.242, 0.495, 0.242, 0.495, 0.242, 0.495, 0.242, 0.495, 0.242, 0.495, 0.242, 0.495, 0.242, 0.495, 0.242, 0.495, 0.242, 0.495, 0.242, 0.495, 0.242, 0.495, 0.242, 0.495, 0.242, 0.495, 0.242, 0.495, 0.242, 0.495, 0.242, 0.495, 0.242, 0.495, 0.242, 0.495, 0.242, 0.495, 0.242, 0.495, 0.242, 0.495, 0.242, 0.495, 0.242, 0.495, 0.242, 0.495, 0.242, 0.495, 0.242, 0.495, 0.242, 0.495, 0.242, 0.495, 0.242, 0.495, 0.242, 0.495, 0.242, 0.495, 0.242, 0.495, 0.242, 0.495, 0.242, 0.495, 0.242, 0.495, 0.242, 0.495, 0.242, 0.495, 0.242, 0.495, 0.242, 0.495, 0.242, 0.495, 0.242, 0.495, 0.242, 0.495, 0.242, 0.495, 0.242, 0.495, 0.242, 0.495, 0.242, 0.495, 0.242, 0.495, 0.242, 0.495, 0.242, 0.495, 0.242, 0.495, 0.242, 0.495, 0.242, 0.495, 0.242, 0.495, 0.242, 0.495, 0.242, 0.495, 0.242, 0.495, 0.242, 0.495, 0.242, 0.495, 0.242, 0.495, 0.242, 0.495, 0.242, 0.495, 0.242, 0.495, 0.242, 0.495, 0.242, 0.495, 0.242, 0.495, 0.242, 0.495, 0.242, 0.495, 0.242, 0.495, 0.242, 0.495, 0.242, 0.495, 0.242, 0.495, 0.242, 0.495, 0.242, 0.495, 0.242, 0.495, 0.242, 0.495, 0.242, 0.495, 0.242, 0.495, 0.242, 0.495, 0.242, 0.495, 0.242, 0.495, 0.242, 0.495, 0.242, 0.495, 0.242, 0.495, 0.242, 0.495, 0.242, 0.495, 0.242, 0.495, 0.242, 0.495, 0.242, 0.495, 0.1924, 0.3333, 0.1924, 0.3333, 0.1924, 0.3333, 0.1924, 0.3333, 0.1924, 0.3333, 0.1924, 0.3333, 0.1924, 0.3333, 0.1924, 0.3333, 0.1924, 0.3333, 0.1924, 0.3333, 0.1924, 0.3333, 0.1924, 0.3333, 0.1924, 0.3333, 0.1924, 0.3333, 0.1924, 0.3333, 0.1924, 0.3333, 0.1924, 0.3333, 0.1924, 0.3333, 0.1924, 0.3333, 0.1924, 0.3333, 0.1924, 0.3333, 0.1924, 0.3333, 0.1924, 0.3333, 0.1924, 0.3333, 0.1924, 0.3333, 0.1924, 0.3333, 0.1924, 0.3333, 0.1924, 0.3333, 0.1924, 0.3333, 0.1924, 0.3333, 0.1924, 0.3333, 0.1924, 0.3333, 0.1924, 0.3333, 0.1924, 0.3333, 0.1924, 0.3333, 0.1924, 0.3333, 0.1924, 0.3333, 0.1924, 0.3333, 0.1924, 0.3333, 0.1924, 0.3333, 0.1924, 0.3333, 0.1924, 0.3333, 0.1924, 0.3333, 0.1924, 0.3333, 0.1924, 0.3333, 0.1924, 0.3333, 0.1924, 0.3333, 0.1924, 0.3333])
me_cube_001.materials.append(mat_material)
me_cube_001.update()

# ---- objects
ob_cylinder = bpy.data.objects.new('Cylinder', me_cylinder)
ob_cube = bpy.data.objects.new('Cube', me_cube_001)
ob_empty = bpy.data.objects.new('Empty', None)

# ---- transforms, parenting, visibility, modifiers, constraints
ob_cylinder.location = (0.0, 0.0, 0.0)
ob_cube.location = (0.0, 0.0, 0.0)
_m = ob_cube.modifiers.new('Array', 'ARRAY')
_m.count = 3
_m.use_relative_offset = False
_m.use_object_offset = True
_m.offset_object = ob_empty
ob_empty.location = (0.0, 0.0, 0.0)
ob_empty.rotation_euler = (0.0, -0.0, -2.094)

# ---- collection membership
col_collection.objects.link(ob_cylinder)
col_collection.objects.link(ob_cube)
col_collection.objects.link(ob_empty)

# ---- scene / render settings (as saved in the file)
scene.frame_start = 1; scene.frame_end = 250; scene.frame_set(1)
scene.render.engine = 'BLENDER_EEVEE_NEXT'
scene.cycles.sampling_pattern = 'TABULATED_SOBOL'
scene.view_settings.view_transform = 'Filmic'
bpy.context.view_layer.update()

# ---- added for rendering (the .blend has no active camera and no usable light): camera, sun
cam_auto = bpy.data.cameras.new('AutoCamera')
cam_auto.lens = 50.0
cam_auto.sensor_width = 36.0
cam_auto.clip_end = 1000.0
ob_auto_camera = bpy.data.objects.new('AutoCamera', cam_auto)
scene.collection.objects.link(ob_auto_camera)
ob_auto_camera.location = (9.97738, -12.2785, 11.6957)
ob_auto_camera.rotation_euler = (1.09748, -7.21219e-08, 0.694738)
scene.camera = ob_auto_camera
light_auto_sun = bpy.data.lights.new('AutoSun', 'SUN')
light_auto_sun.energy = 3.0
light_auto_sun.angle = 0.0523599
ob_auto_sun = bpy.data.objects.new('AutoSun', light_auto_sun)
scene.collection.objects.link(ob_auto_sun)
ob_auto_sun.rotation_euler = (0.872665, 0.174533, 0.523599)
bpy.context.view_layer.update()
